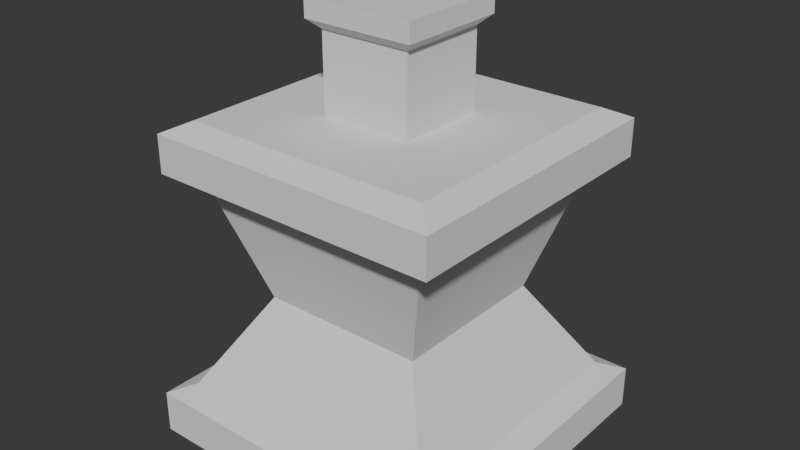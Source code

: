 # Source: altar.blend  (saved by Blender 4.3.34; exported with 4.5.12 LTS)
import bpy
from mathutils import Matrix  # noqa: F401  (used for matrix-valued properties, if any)

bpy.ops.wm.read_factory_settings(use_empty=True)
scene = bpy.context.scene
scene.name = 'Scene'

# ---- collections
col_collection = bpy.data.collections.new('Collection'); scene.collection.children.link(col_collection)

# ---- world
world_world = bpy.data.worlds.new('World'); scene.world = world_world
world_world.use_nodes = True; world_world.node_tree.nodes.clear()
_N = world_world.node_tree.nodes; _L = world_world.node_tree.links
n0 = _N.new('ShaderNodeOutputWorld'); n0.name = 'World Output'; n0.location = (300, 300)
n1 = _N.new('ShaderNodeBackground'); n1.name = 'Background'; n1.location = (10, 300)
n1.inputs[0].default_value = (0.05088, 0.05088, 0.05088, 1.0)
_L.new(n1.outputs[0], n0.inputs[0])
n0.is_active_output = True
world_world.color = (0.05088, 0.05088, 0.05088)
world_world.sun_shadow_jitter_overblur = 0.0

# ---- meshes
me_cube_001 = bpy.data.meshes.new('Cube.001')
me_cube_001.from_pydata([(-1.0, -1.0, -1.0), (0.5184, -0.5184, 4.504), (-1.0, 1.0, -1.0), (0.5184, 0.5184, 4.504), (1.0, -1.0, -1.0), (-0.5184, 0.5184, 4.504), (1.0, 1.0, -1.0), (-0.5184, -0.5184, 4.504), (-0.8601, -0.8601, 1.0), (-1.0, -1.0, 0.637), (-0.8601, 0.8601, 1.0), (-1.0, 1.0, 0.637), (0.8601, -0.8601, 1.0), (1.0, -1.0, 0.637), (0.8601, 0.8601, 1.0), (1.0, 1.0, 0.637), (0.7532, -0.7532, 9.051), (0.9218, -0.9218, 9.449), (-0.9218, -0.9218, 9.449), (-0.7532, -0.7532, 9.051), (-0.9218, 0.9218, 9.449), (-0.7532, 0.7532, 9.051), (0.7532, 0.7532, 9.051), (0.9218, 0.9218, 9.449), (0.2874, 0.2874, 11.3), (0.9218, 0.9218, 10.88), (-0.2874, 0.2874, 11.3), (-0.9218, 0.9218, 10.88), (-0.9218, -0.9218, 10.88), (-0.2874, -0.2874, 11.3), (0.2874, -0.2874, 11.3), (0.9218, -0.9218, 10.88), (0.784, 0.784, 11.3), (0.784, -0.784, 11.3), (-0.784, 0.784, 11.3), (-0.784, -0.784, 11.3), (-0.3504, -0.3504, 15.34), (-0.3504, 0.3504, 15.34), (0.3504, -0.3504, 15.34), (0.3504, 0.3504, 15.34), (0.2874, 0.2874, 14.26), (0.3504, 0.3504, 14.62), (0.3504, -0.3504, 14.62), (0.2874, -0.2874, 14.26), (-0.2874, 0.2874, 14.26), (-0.3504, 0.3504, 14.62), (-0.2874, -0.2874, 14.26), (-0.3504, -0.3504, 14.62)], [], [(10, 8, 7, 5), (6, 15, 13, 4), (3, 5, 21, 22), (0, 9, 11, 2), (2, 6, 4, 0), (2, 11, 15, 6), (8, 10, 11, 9), (10, 14, 15, 11), (14, 12, 13, 15), (12, 8, 9, 13), (4, 13, 9, 0), (8, 12, 1, 7), (14, 10, 5, 3), (12, 14, 3, 1), (1, 3, 22, 16), (23, 20, 27, 25), (5, 7, 19, 21), (17, 18, 19, 16), (18, 20, 21, 19), (23, 17, 16, 22), (20, 23, 22, 21), (7, 1, 16, 19), (20, 18, 28, 27), (39, 37, 36, 38), (18, 17, 31, 28), (32, 33, 31, 25), (34, 32, 25, 27), (35, 34, 27, 28), (33, 35, 28, 31), (17, 23, 25, 31), (24, 30, 33, 32), (26, 24, 32, 34), (29, 26, 34, 35), (30, 29, 35, 33), (24, 26, 44, 40), (42, 41, 39, 38), (26, 29, 46, 44), (29, 30, 43, 46), (41, 42, 43, 40), (45, 41, 40, 44), (47, 45, 44, 46), (42, 47, 46, 43), (30, 24, 40, 43), (47, 42, 38, 36), (45, 47, 36, 37), (41, 45, 37, 39)])
_uv = me_cube_001.uv_layers.new(name='UVMap')
_uv.uv.foreach_set('vector', [0.8575, 0.5175, 0.8575, 0.7325, 0.8575, 0.7325, 0.8575, 0.5175, 0.375, 0.5, 0.6075, 0.5, 0.6075, 0.75, 0.375, 0.75, 0.6425, 0.5175, 0.8575, 0.5175, 0.8575, 0.5175, 0.6425, 0.5175, 0.375, 0.0, 0.6075, 0.0, 0.6075, 0.25, 0.375, 0.25, 0.125, 0.5, 0.375, 0.5, 0.375, 0.75, 0.125, 0.75, 0.375, 0.25, 0.6075, 0.25, 0.6075, 0.5, 0.375, 0.5, 0.8575, 0.7325, 0.8575, 0.5175, 0.875, 0.5, 0.875, 0.75, 0.8575, 0.5175, 0.6425, 0.5175, 0.625, 0.5, 0.875, 0.5, 0.6425, 0.5175, 0.6425, 0.7325, 0.6075, 0.75, 0.6075, 0.5, 0.6425, 0.7325, 0.8575, 0.7325, 0.875, 0.75, 0.625, 0.75, 0.375, 0.75, 0.6075, 0.75, 0.6075, 1.0, 0.375, 1.0, 0.8575, 0.7325, 0.6425, 0.7325, 0.6425, 0.7325, 0.8575, 0.7325, 0.6425, 0.5175, 0.8575, 0.5175, 0.8575, 0.5175, 0.6425, 0.5175, 0.6425, 0.7325, 0.6425, 0.5175, 0.6425, 0.5175, 0.6425, 0.7325, 0.6425, 0.7325, 0.6425, 0.5175, 0.6425, 0.5175, 0.6425, 0.7325, 0.6564, 0.5314, 0.8436, 0.5314, 0.8436, 0.5314, 0.6564, 0.5314, 0.8575, 0.5175, 0.8575, 0.7325, 0.8575, 0.7325, 0.8575, 0.5175, 0.6564, 0.7186, 0.8436, 0.7186, 0.8575, 0.7325, 0.6425, 0.7325, 0.8436, 0.7186, 0.8436, 0.5314, 0.8575, 0.5175, 0.8575, 0.7325, 0.6564, 0.5314, 0.6564, 0.7186, 0.6425, 0.7325, 0.6425, 0.5175, 0.8436, 0.5314, 0.6564, 0.5314, 0.6425, 0.5175, 0.8575, 0.5175, 0.8575, 0.7325, 0.6425, 0.7325, 0.6425, 0.7325, 0.8575, 0.7325, 0.8436, 0.5314, 0.8436, 0.7186, 0.8436, 0.7186, 0.8436, 0.5314, 0.7253, 0.6003, 0.7747, 0.6003, 0.7747, 0.6497, 0.7253, 0.6497, 0.8436, 0.7186, 0.6564, 0.7186, 0.6564, 0.7186, 0.8436, 0.7186, 0.6704, 0.5454, 0.6704, 0.7046, 0.6564, 0.7186, 0.6564, 0.5314, 0.8296, 0.5454, 0.6704, 0.5454, 0.6564, 0.5314, 0.8436, 0.5314, 0.8296, 0.7046, 0.8296, 0.5454, 0.8436, 0.5314, 0.8436, 0.7186, 0.6704, 0.7046, 0.8296, 0.7046, 0.8436, 0.7186, 0.6564, 0.7186, 0.6564, 0.7186, 0.6564, 0.5314, 0.6564, 0.5314, 0.6564, 0.7186, 0.7207, 0.5957, 0.7207, 0.6543, 0.6704, 0.7046, 0.6704, 0.5454, 0.7793, 0.5957, 0.7207, 0.5957, 0.6704, 0.5454, 0.8296, 0.5454, 0.7793, 0.6543, 0.7793, 0.5957, 0.8296, 0.5454, 0.8296, 0.7046, 0.7207, 0.6543, 0.7793, 0.6543, 0.8296, 0.7046, 0.6704, 0.7046, 0.7207, 0.5957, 0.7793, 0.5957, 0.7793, 0.5957, 0.7207, 0.5957, 0.7253, 0.6497, 0.7253, 0.6003, 0.7253, 0.6003, 0.7253, 0.6497, 0.7793, 0.5957, 0.7793, 0.6543, 0.7793, 0.6543, 0.7793, 0.5957, 0.7793, 0.6543, 0.7207, 0.6543, 0.7207, 0.6543, 0.7793, 0.6543, 0.7253, 0.6003, 0.7253, 0.6497, 0.7207, 0.6543, 0.7207, 0.5957, 0.7747, 0.6003, 0.7253, 0.6003, 0.7207, 0.5957, 0.7793, 0.5957, 0.7747, 0.6497, 0.7747, 0.6003, 0.7793, 0.5957, 0.7793, 0.6543, 0.7253, 0.6497, 0.7747, 0.6497, 0.7793, 0.6543, 0.7207, 0.6543, 0.7207, 0.6543, 0.7207, 0.5957, 0.7207, 0.5957, 0.7207, 0.6543, 0.7747, 0.6497, 0.7253, 0.6497, 0.7253, 0.6497, 0.7747, 0.6497, 0.7747, 0.6003, 0.7747, 0.6497, 0.7747, 0.6497, 0.7747, 0.6003, 0.7253, 0.6003, 0.7747, 0.6003, 0.7747, 0.6003, 0.7253, 0.6003])
me_cube_001.update()

# ---- objects
ob_cube = bpy.data.objects.new('Cube', me_cube_001)

# ---- transforms, parenting, visibility, modifiers, constraints
ob_cube.location = (0.0, 0.0, 0.0)
ob_cube.scale = (1.0, 1.0, 0.1639)

# ---- collection membership
col_collection.objects.link(ob_cube)

# ---- scene / render settings (as saved in the file)
scene.frame_start = 1; scene.frame_end = 250; scene.frame_set(1)
scene.render.engine = 'BLENDER_EEVEE_NEXT'
bpy.context.view_layer.update()

# ---- added for rendering (the .blend has no active camera and no usable light): camera, sun
cam_auto = bpy.data.cameras.new('AutoCamera')
cam_auto.lens = 50.0
cam_auto.sensor_width = 36.0
cam_auto.clip_end = 1000.0
ob_auto_camera = bpy.data.objects.new('AutoCamera', cam_auto)
scene.collection.objects.link(ob_auto_camera)
ob_auto_camera.location = (3.6041, -4.32492, 4.0586)
ob_auto_camera.rotation_euler = (1.09748, -7.21219e-08, 0.694738)
scene.camera = ob_auto_camera
light_auto_sun = bpy.data.lights.new('AutoSun', 'SUN')
light_auto_sun.energy = 3.0
light_auto_sun.angle = 0.0523599
ob_auto_sun = bpy.data.objects.new('AutoSun', light_auto_sun)
scene.collection.objects.link(ob_auto_sun)
ob_auto_sun.rotation_euler = (0.872665, 0.174533, 0.523599)
bpy.context.view_layer.update()

